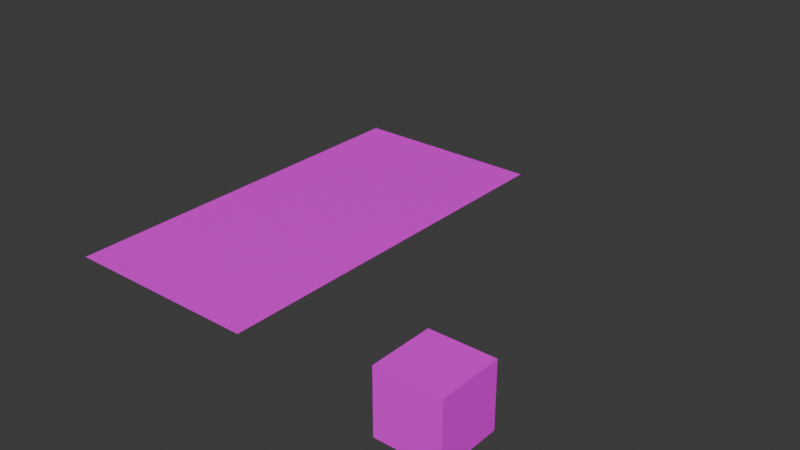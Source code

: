 # Source: Scalable_Attach_Cube.blend  (saved by Blender 4.4.32; exported with 4.5.12 LTS)
import bpy
from mathutils import Matrix  # noqa: F401  (used for matrix-valued properties, if any)

bpy.ops.wm.read_factory_settings(use_empty=True)
scene = bpy.context.scene
scene.name = 'Scene'

# ---- collections
col_collection = bpy.data.collections.new('Collection'); scene.collection.children.link(col_collection)

# ---- images (referenced by path relative to the original .blend; pixels are not part of the script)
import os
ASSET_DIR = os.environ.get("B2B_ASSET_DIR", "")  # directory of the original .blend (textures are referenced by path, not embedded)
HERE = os.path.dirname(os.path.abspath(__file__))  # packed textures are extracted next to this script under _unpacked/

def load_image(name, relpath, width, height, colorspace="sRGB"):
    """Load a texture the original file referenced (path relative to the .blend, or extracted next to this script)."""
    p = next((c for c in (os.path.join(HERE, relpath), os.path.join(ASSET_DIR, relpath)) if relpath and os.path.exists(c)), "")
    if p:
        img = bpy.data.images.load(p, check_existing=True)
        img.name = name
    else:  # same state as the original file: an image datablock whose file is absent (Cycles renders it pink)
        img = bpy.data.images.new(name, width, height)
        img.source = "FILE"
        img.filepath = "//" + (relpath or name)
    img.colorspace_settings.name = colorspace
    return img
img_tex_wall_stone_rustic_01a_diff_png = load_image('Tex_Wall_Stone_Rustic_01A_Diff.png', 'Tex_Wall_Stone_Rustic_01A_Diff.png', 1024, 1024, 'sRGB')
img_tex_wall_stone_rustic_moss_diff_png = load_image('Tex_Wall_Stone_Rustic_Moss_Diff.png', 'Tex_Wall_Stone_Rustic_Moss_Diff.png', 1024, 1024, 'sRGB')
img_tex_castle_modest_wall_stone_moss_01a_diff_png = load_image('Tex_Castle_Modest_Wall_Stone_Moss_01A_Diff.png', 'Tex_Castle_Modest_Wall_Stone_Moss_01A_Diff.png', 1024, 1024, 'sRGB')
img_tex_castle_modest_wall_stone_01a_diff_png = load_image('Tex_Castle_Modest_Wall_Stone_01A_Diff.png', 'Tex_Castle_Modest_Wall_Stone_01A_Diff.png', 1024, 1024, 'sRGB')
img_tex_gen_wall_limebrick_plaster_01a_diff_png = load_image('Tex_Gen_Wall_LimeBrick_Plaster_01A_Diff.png', 'Tex_Gen_Wall_LimeBrick_Plaster_01A_Diff.png', 1024, 1024, 'sRGB')
img_tex_gen_wall_stucco_02a_diff_png = load_image('Tex_Gen_Wall_Stucco_02A_Diff.png', 'Tex_Gen_Wall_Stucco_02A_Diff.png', 1024, 1024, 'sRGB')
img_tex_gen_wall_plaster_01a_diff_png = load_image('Tex_Gen_Wall_Plaster_01A_Diff.png', 'Tex_Gen_Wall_Plaster_01A_Diff.png', 1024, 1024, 'sRGB')
img_tex_gen_wall_woodplanks_01a_diff_png = load_image('Tex_Gen_Wall_WoodPLanks_01A_Diff.png', 'Tex_Gen_Wall_WoodPLanks_01A_Diff.png', 1024, 1024, 'sRGB')

# ---- materials (node trees are filled in below, after node groups)
mat_tex_wall_stone_rustic_01a_diff_png = bpy.data.materials.new('Tex_Wall_Stone_Rustic_01A_Diff.png')
mat_tex_wall_stone_rustic_01a_diff_png.preview_render_type = 'CUBE'
mat_tex_wall_stone_rustic_moss_diff_png = bpy.data.materials.new('Tex_Wall_Stone_Rustic_Moss_Diff.png')
mat_tex_castle_modest_wall_stone_moss_01a_diff_png = bpy.data.materials.new('Tex_Castle_Modest_Wall_Stone_Moss_01A_Diff.png')
mat_tex_castle_modest_wall_stone_01a_diff_png = bpy.data.materials.new('Tex_Castle_Modest_Wall_Stone_01A_Diff.png')
mat_tex_gen_wall_limebrick_plaster_01a_diff_png = bpy.data.materials.new('Tex_Gen_Wall_LimeBrick_Plaster_01A_Diff.png')
mat_tex_gen_wall_stucco_02a_diff_png = bpy.data.materials.new('Tex_Gen_Wall_Stucco_02A_Diff.png')
mat_tex_gen_wall_plaster_01a_diff_png = bpy.data.materials.new('Tex_Gen_Wall_Plaster_01A_Diff.png')
mat_tex_gen_wall_woodplanks_01a_diff_png = bpy.data.materials.new('Tex_Gen_Wall_WoodPLanks_01A_Diff.png')

# ---- material node trees
mat_tex_wall_stone_rustic_01a_diff_png.use_nodes = True; mat_tex_wall_stone_rustic_01a_diff_png.node_tree.nodes.clear()
_N = mat_tex_wall_stone_rustic_01a_diff_png.node_tree.nodes; _L = mat_tex_wall_stone_rustic_01a_diff_png.node_tree.links
n0 = _N.new('ShaderNodeBsdfPrincipled'); n0.name = 'Principled BSDF'; n0.location = (10, 300)
n1 = _N.new('ShaderNodeOutputMaterial'); n1.name = 'Material Output'; n1.location = (300, 300)
n2 = _N.new('ShaderNodeTexImage'); n2.name = 'Image Texture'; n2.location = (-280, 280)
n2.image = img_tex_wall_stone_rustic_01a_diff_png
_L.new(n0.outputs[0], n1.inputs[0])
_L.new(n2.outputs[0], n0.inputs[0])
n1.is_active_output = True
mat_tex_wall_stone_rustic_moss_diff_png.use_nodes = True; mat_tex_wall_stone_rustic_moss_diff_png.node_tree.nodes.clear()
_N = mat_tex_wall_stone_rustic_moss_diff_png.node_tree.nodes; _L = mat_tex_wall_stone_rustic_moss_diff_png.node_tree.links
n0 = _N.new('ShaderNodeBsdfPrincipled'); n0.name = 'Principled BSDF'; n0.location = (10, 300)
n1 = _N.new('ShaderNodeOutputMaterial'); n1.name = 'Material Output'; n1.location = (300, 300)
n2 = _N.new('ShaderNodeTexImage'); n2.name = 'Image Texture'; n2.location = (-280, 280)
n2.image = img_tex_wall_stone_rustic_moss_diff_png
_L.new(n0.outputs[0], n1.inputs[0])
_L.new(n2.outputs[0], n0.inputs[0])
n1.is_active_output = True
mat_tex_castle_modest_wall_stone_moss_01a_diff_png.use_nodes = True; mat_tex_castle_modest_wall_stone_moss_01a_diff_png.node_tree.nodes.clear()
_N = mat_tex_castle_modest_wall_stone_moss_01a_diff_png.node_tree.nodes; _L = mat_tex_castle_modest_wall_stone_moss_01a_diff_png.node_tree.links
n0 = _N.new('ShaderNodeBsdfPrincipled'); n0.name = 'Principled BSDF'; n0.location = (10, 300)
n1 = _N.new('ShaderNodeOutputMaterial'); n1.name = 'Material Output'; n1.location = (300, 300)
n2 = _N.new('ShaderNodeTexImage'); n2.name = 'Image Texture'; n2.location = (-280, 280)
n2.image = img_tex_castle_modest_wall_stone_moss_01a_diff_png
_L.new(n0.outputs[0], n1.inputs[0])
_L.new(n2.outputs[0], n0.inputs[0])
n1.is_active_output = True
mat_tex_castle_modest_wall_stone_01a_diff_png.use_nodes = True; mat_tex_castle_modest_wall_stone_01a_diff_png.node_tree.nodes.clear()
_N = mat_tex_castle_modest_wall_stone_01a_diff_png.node_tree.nodes; _L = mat_tex_castle_modest_wall_stone_01a_diff_png.node_tree.links
n0 = _N.new('ShaderNodeBsdfPrincipled'); n0.name = 'Principled BSDF'; n0.location = (10, 300)
n1 = _N.new('ShaderNodeOutputMaterial'); n1.name = 'Material Output'; n1.location = (300, 300)
n2 = _N.new('ShaderNodeTexImage'); n2.name = 'Image Texture'; n2.location = (-280, 280)
n2.image = img_tex_castle_modest_wall_stone_01a_diff_png
_L.new(n0.outputs[0], n1.inputs[0])
_L.new(n2.outputs[0], n0.inputs[0])
n1.is_active_output = True
mat_tex_gen_wall_limebrick_plaster_01a_diff_png.use_nodes = True; mat_tex_gen_wall_limebrick_plaster_01a_diff_png.node_tree.nodes.clear()
_N = mat_tex_gen_wall_limebrick_plaster_01a_diff_png.node_tree.nodes; _L = mat_tex_gen_wall_limebrick_plaster_01a_diff_png.node_tree.links
n0 = _N.new('ShaderNodeBsdfPrincipled'); n0.name = 'Principled BSDF'; n0.location = (10, 300)
n1 = _N.new('ShaderNodeOutputMaterial'); n1.name = 'Material Output'; n1.location = (300, 300)
n2 = _N.new('ShaderNodeTexImage'); n2.name = 'Image Texture'; n2.location = (-280, 280)
n2.image = img_tex_gen_wall_limebrick_plaster_01a_diff_png
_L.new(n0.outputs[0], n1.inputs[0])
_L.new(n2.outputs[0], n0.inputs[0])
n1.is_active_output = True
mat_tex_gen_wall_stucco_02a_diff_png.use_nodes = True; mat_tex_gen_wall_stucco_02a_diff_png.node_tree.nodes.clear()
_N = mat_tex_gen_wall_stucco_02a_diff_png.node_tree.nodes; _L = mat_tex_gen_wall_stucco_02a_diff_png.node_tree.links
n0 = _N.new('ShaderNodeBsdfPrincipled'); n0.name = 'Principled BSDF'; n0.location = (10, 300)
n1 = _N.new('ShaderNodeOutputMaterial'); n1.name = 'Material Output'; n1.location = (300, 300)
n2 = _N.new('ShaderNodeTexImage'); n2.name = 'Image Texture'; n2.location = (-280, 280)
n2.image = img_tex_gen_wall_stucco_02a_diff_png
_L.new(n0.outputs[0], n1.inputs[0])
_L.new(n2.outputs[0], n0.inputs[0])
n1.is_active_output = True
mat_tex_gen_wall_plaster_01a_diff_png.use_nodes = True; mat_tex_gen_wall_plaster_01a_diff_png.node_tree.nodes.clear()
_N = mat_tex_gen_wall_plaster_01a_diff_png.node_tree.nodes; _L = mat_tex_gen_wall_plaster_01a_diff_png.node_tree.links
n0 = _N.new('ShaderNodeBsdfPrincipled'); n0.name = 'Principled BSDF'; n0.location = (10, 300)
n1 = _N.new('ShaderNodeOutputMaterial'); n1.name = 'Material Output'; n1.location = (300, 300)
n2 = _N.new('ShaderNodeTexImage'); n2.name = 'Image Texture'; n2.location = (-280, 280)
n2.image = img_tex_gen_wall_plaster_01a_diff_png
_L.new(n0.outputs[0], n1.inputs[0])
_L.new(n2.outputs[0], n0.inputs[0])
n1.is_active_output = True
mat_tex_gen_wall_woodplanks_01a_diff_png.use_nodes = True; mat_tex_gen_wall_woodplanks_01a_diff_png.node_tree.nodes.clear()
_N = mat_tex_gen_wall_woodplanks_01a_diff_png.node_tree.nodes; _L = mat_tex_gen_wall_woodplanks_01a_diff_png.node_tree.links
n0 = _N.new('ShaderNodeBsdfPrincipled'); n0.name = 'Principled BSDF'; n0.location = (10, 300)
n1 = _N.new('ShaderNodeOutputMaterial'); n1.name = 'Material Output'; n1.location = (300, 300)
n2 = _N.new('ShaderNodeTexImage'); n2.name = 'Image Texture'; n2.location = (-280, 280)
n2.image = img_tex_gen_wall_woodplanks_01a_diff_png
_L.new(n0.outputs[0], n1.inputs[0])
_L.new(n2.outputs[0], n0.inputs[0])
n1.is_active_output = True

# ---- world
world_world = bpy.data.worlds.new('World'); scene.world = world_world
world_world.use_nodes = True; world_world.node_tree.nodes.clear()
_N = world_world.node_tree.nodes; _L = world_world.node_tree.links
n0 = _N.new('ShaderNodeOutputWorld'); n0.name = 'World Output'; n0.location = (300, 300)
n1 = _N.new('ShaderNodeBackground'); n1.name = 'Background'; n1.location = (10, 300)
n1.inputs[0].default_value = (0.05088, 0.05088, 0.05088, 1.0)
_L.new(n1.outputs[0], n0.inputs[0])
n0.is_active_output = True
world_world.color = (0.05088, 0.05088, 0.05088)
world_world.sun_shadow_jitter_overblur = 0.0

# ---- meshes
me_cube_001 = bpy.data.meshes.new('Cube.001')
me_cube_001.from_pydata([(-0.15, -0.15, 0.0), (-0.15, -0.15, 0.3), (-0.15, 0.15, 0.0), (-0.15, 0.15, 0.3), (0.15, -0.15, 0.0), (0.15, -0.15, 0.3), (0.15, 0.15, 0.0), (0.15, 0.15, 0.3)], [], [(0, 1, 3, 2), (2, 3, 7, 6), (6, 7, 5, 4), (4, 5, 1, 0), (2, 6, 4, 0), (7, 3, 1, 5)])
_uv = me_cube_001.uv_layers.new(name='UVMap')
_uv.uv.foreach_set('vector', [0.6647, 0.3314, 0.3353, 0.3314, 0.3353, 0.001976, 0.6647, 0.001976, 0.6647, 0.6647, 0.3353, 0.6647, 0.3353, 0.3353, 0.6647, 0.3353, 0.998, 0.3314, 0.6686, 0.3314, 0.6686, 0.001976, 0.998, 0.001976, 0.998, 0.6647, 0.6686, 0.6647, 0.6686, 0.3353, 0.998, 0.3353, 0.3314, 0.001976, 0.3314, 0.3314, 0.001976, 0.3314, 0.001976, 0.001976, 0.3314, 0.3353, 0.3314, 0.6647, 0.001976, 0.6647, 0.001976, 0.3353])
me_cube_001.materials.append(mat_tex_wall_stone_rustic_01a_diff_png)
me_cube_001.update()
me_plane = bpy.data.meshes.new('Plane')
me_plane.from_pydata([(-0.25, -0.25, 0.0), (0.25, -0.25, 0.0), (-0.25, 0.25, 0.0), (0.25, 0.25, 0.0)], [], [(0, 1, 3, 2)])
_uv = me_plane.uv_layers.new(name='UVMap')
_uv.uv.foreach_set('vector', [0.0, 0.0, 1.0, 0.0, 1.0, 1.0, 0.0, 1.0])
me_plane.materials.append(mat_tex_wall_stone_rustic_moss_diff_png)
me_plane.update()
me_plane_001 = bpy.data.meshes.new('Plane.001')
me_plane_001.from_pydata([(-0.25, -0.25, 0.0), (0.25, -0.25, 0.0), (-0.25, 0.25, 0.0), (0.25, 0.25, 0.0)], [], [(0, 1, 3, 2)])
_uv = me_plane_001.uv_layers.new(name='UVMap')
_uv.uv.foreach_set('vector', [0.0, 0.0, 1.0, 0.0, 1.0, 1.0, 0.0, 1.0])
me_plane_001.materials.append(mat_tex_castle_modest_wall_stone_moss_01a_diff_png)
me_plane_001.update()
me_plane_002 = bpy.data.meshes.new('Plane.002')
me_plane_002.from_pydata([(-0.25, -0.25, 0.0), (0.25, -0.25, 0.0), (-0.25, 0.25, 0.0), (0.25, 0.25, 0.0)], [], [(0, 1, 3, 2)])
_uv = me_plane_002.uv_layers.new(name='UVMap')
_uv.uv.foreach_set('vector', [0.0, 0.0, 1.0, 0.0, 1.0, 1.0, 0.0, 1.0])
me_plane_002.materials.append(mat_tex_wall_stone_rustic_01a_diff_png)
me_plane_002.update()
me_plane_003 = bpy.data.meshes.new('Plane.003')
me_plane_003.from_pydata([(-0.25, -0.25, 0.0), (0.25, -0.25, 0.0), (-0.25, 0.25, 0.0), (0.25, 0.25, 0.0)], [], [(0, 1, 3, 2)])
_uv = me_plane_003.uv_layers.new(name='UVMap')
_uv.uv.foreach_set('vector', [0.0, 0.0, 1.0, 0.0, 1.0, 1.0, 0.0, 1.0])
me_plane_003.materials.append(mat_tex_castle_modest_wall_stone_01a_diff_png)
me_plane_003.update()
me_plane_004 = bpy.data.meshes.new('Plane.004')
me_plane_004.from_pydata([(-0.25, -0.25, 0.0), (0.25, -0.25, 0.0), (-0.25, 0.25, 0.0), (0.25, 0.25, 0.0)], [], [(0, 1, 3, 2)])
_uv = me_plane_004.uv_layers.new(name='UVMap')
_uv.uv.foreach_set('vector', [0.0, 0.0, 1.0, 0.0, 1.0, 1.0, 0.0, 1.0])
me_plane_004.materials.append(mat_tex_gen_wall_limebrick_plaster_01a_diff_png)
me_plane_004.update()
me_plane_005 = bpy.data.meshes.new('Plane.005')
me_plane_005.from_pydata([(-0.25, -0.25, 0.0), (0.25, -0.25, 0.0), (-0.25, 0.25, 0.0), (0.25, 0.25, 0.0)], [], [(0, 1, 3, 2)])
_uv = me_plane_005.uv_layers.new(name='UVMap')
_uv.uv.foreach_set('vector', [0.0, 0.0, 1.0, 0.0, 1.0, 1.0, 0.0, 1.0])
me_plane_005.materials.append(mat_tex_gen_wall_stucco_02a_diff_png)
me_plane_005.update()
me_plane_006 = bpy.data.meshes.new('Plane.006')
me_plane_006.from_pydata([(-0.25, -0.25, 0.0), (0.25, -0.25, 0.0), (-0.25, 0.25, 0.0), (0.25, 0.25, 0.0)], [], [(0, 1, 3, 2)])
_uv = me_plane_006.uv_layers.new(name='UVMap')
_uv.uv.foreach_set('vector', [0.0, 0.0, 1.0, 0.0, 1.0, 1.0, 0.0, 1.0])
me_plane_006.materials.append(mat_tex_gen_wall_plaster_01a_diff_png)
me_plane_006.update()
me_plane_007 = bpy.data.meshes.new('Plane.007')
me_plane_007.from_pydata([(-0.25, -0.25, 0.0), (0.25, -0.25, 0.0), (-0.25, 0.25, 0.0), (0.25, 0.25, 0.0)], [], [(0, 1, 3, 2)])
_uv = me_plane_007.uv_layers.new(name='UVMap')
_uv.uv.foreach_set('vector', [0.0, 0.0, 1.0, 0.0, 1.0, 1.0, 0.0, 1.0])
me_plane_007.materials.append(mat_tex_gen_wall_woodplanks_01a_diff_png)
me_plane_007.update()

# ---- objects
ob_root_part = bpy.data.objects.new('Root_Part', None)
ob_attach_bottom = bpy.data.objects.new('Attach_Bottom', None)
ob_attach_top = bpy.data.objects.new('Attach_Top', None)
ob_tiling_part = bpy.data.objects.new('Tiling_Part', None)
ob_attach_top_002 = bpy.data.objects.new('Attach_Top.002', None)
ob_attach_bottom_002 = bpy.data.objects.new('Attach_Bottom.002', None)
ob_top_part = bpy.data.objects.new('Top_Part', None)
ob_attach_minor_vines = bpy.data.objects.new('Attach_Minor_Vines', None)
ob_attach_bottom_003 = bpy.data.objects.new('Attach_Bottom.003', None)
ob_attach_major = bpy.data.objects.new('Attach_Major', None)
ob_attach_top_minor_dormer_chimney = bpy.data.objects.new('Attach_Top_Minor_Dormer_Chimney', None)
ob_attach_minor_vines_001 = bpy.data.objects.new('Attach_Minor_Vines.001', None)
ob_attach_minor_vines_002 = bpy.data.objects.new('Attach_Minor_Vines.002', None)
ob_attach_minor_vines_003 = bpy.data.objects.new('Attach_Minor_Vines.003', None)
ob_cube = bpy.data.objects.new('Cube', me_cube_001)
ob_dummy_texture_01 = bpy.data.objects.new('Dummy_Texture_01', me_plane)
ob_dummy_texture_02 = bpy.data.objects.new('Dummy_Texture_02', me_plane_001)
ob_dummy_texture_03 = bpy.data.objects.new('Dummy_Texture_03', me_plane_002)
ob_dummy_texture_04 = bpy.data.objects.new('Dummy_Texture_04', me_plane_003)
ob_dummy_texture_05 = bpy.data.objects.new('Dummy_Texture_05', me_plane_004)
ob_dummy_texture_06 = bpy.data.objects.new('Dummy_Texture_06', me_plane_005)
ob_dummy_texture_07 = bpy.data.objects.new('Dummy_Texture_07', me_plane_006)
ob_dummy_texture_08 = bpy.data.objects.new('Dummy_Texture_08', me_plane_007)
ob_attach_minor_center = bpy.data.objects.new('Attach_Minor_Center', None)

# ---- transforms, parenting, visibility, modifiers, constraints
ob_root_part.location = (0.0, 8.0, 0.0)
ob_root_part.empty_display_type = 'ARROWS'
ob_attach_bottom.parent = ob_root_part
ob_attach_bottom.location = (0.0, 0.0, 0.0)
ob_attach_bottom.rotation_euler = (-0.0, 1.571, 0.0)
ob_attach_bottom.empty_display_type = 'ARROWS'
ob_attach_bottom.empty_display_size = 0.5
ob_attach_top.parent = ob_root_part
ob_attach_top.location = (0.0, 0.0, 0.1)
ob_attach_top.rotation_euler = (-3.142, -1.571, 0.0)
ob_attach_top.empty_display_type = 'ARROWS'
ob_attach_top.empty_display_size = 0.5
ob_tiling_part.location = (0.0, 4.0, 0.0)
ob_tiling_part.empty_display_type = 'ARROWS'
ob_attach_top_002.parent = ob_tiling_part
ob_attach_top_002.location = (0.0, 0.0, 0.1)
ob_attach_top_002.rotation_euler = (-3.142, -1.571, 0.0)
ob_attach_top_002.empty_display_type = 'ARROWS'
ob_attach_top_002.empty_display_size = 0.5
ob_attach_bottom_002.parent = ob_tiling_part
ob_attach_bottom_002.location = (0.0, 0.0, 0.0)
ob_attach_bottom_002.rotation_euler = (-0.0, 1.571, 0.0)
ob_attach_bottom_002.empty_display_type = 'ARROWS'
ob_attach_bottom_002.empty_display_size = 0.5
ob_top_part.location = (0.0, 0.0, 0.0)
ob_top_part.empty_display_type = 'ARROWS'
ob_attach_minor_vines.parent = ob_top_part
ob_attach_minor_vines.location = (0.16, 0.0, 0.15)
ob_attach_minor_vines.empty_display_type = 'ARROWS'
ob_attach_minor_vines.empty_display_size = 0.2
ob_attach_bottom_003.parent = ob_top_part
ob_attach_bottom_003.location = (0.0, 0.0, 0.0)
ob_attach_bottom_003.rotation_euler = (-0.0, 1.571, 0.0)
ob_attach_bottom_003.empty_display_type = 'ARROWS'
ob_attach_bottom_003.empty_display_size = 0.5
ob_attach_major.parent = ob_root_part
ob_attach_major.location = (0.0, 0.0, 0.0)
ob_attach_major.empty_display_type = 'ARROWS'
ob_attach_major.empty_display_size = 0.2
ob_attach_top_minor_dormer_chimney.parent = ob_top_part
ob_attach_top_minor_dormer_chimney.location = (0.0, 0.0, 0.3)
ob_attach_top_minor_dormer_chimney.rotation_euler = (3.142, -1.571, 0.0)
ob_attach_top_minor_dormer_chimney.empty_display_type = 'ARROWS'
ob_attach_top_minor_dormer_chimney.empty_display_size = 0.2
ob_attach_minor_vines_001.parent = ob_top_part
ob_attach_minor_vines_001.location = (-0.16, 0.0, 0.15)
ob_attach_minor_vines_001.rotation_euler = (0.0, 0.0, 3.142)
ob_attach_minor_vines_001.empty_display_type = 'ARROWS'
ob_attach_minor_vines_001.empty_display_size = 0.2
ob_attach_minor_vines_002.parent = ob_top_part
ob_attach_minor_vines_002.location = (0.0, 0.16, 0.15)
ob_attach_minor_vines_002.rotation_euler = (0.0, -0.0, 1.571)
ob_attach_minor_vines_002.empty_display_type = 'ARROWS'
ob_attach_minor_vines_002.empty_display_size = 0.2
ob_attach_minor_vines_003.parent = ob_top_part
ob_attach_minor_vines_003.location = (0.0, -0.16, 0.15)
ob_attach_minor_vines_003.rotation_euler = (0.0, 0.0, -1.571)
ob_attach_minor_vines_003.empty_display_type = 'ARROWS'
ob_attach_minor_vines_003.empty_display_size = 0.2
ob_cube.parent = ob_top_part
ob_cube.location = (0.0, 0.0, 0.0)
ob_dummy_texture_01.location = (-1.25, 0.25, 0.0)
ob_dummy_texture_02.location = (-1.25, 0.75, 0.0)
ob_dummy_texture_03.location = (-1.75, 0.25, 0.0)
ob_dummy_texture_04.location = (-1.75, 0.75, 0.0)
ob_dummy_texture_05.location = (-1.25, 1.25, 0.0)
ob_dummy_texture_06.location = (-1.75, 1.75, 0.0)
ob_dummy_texture_07.location = (-1.75, 1.25, 0.0)
ob_dummy_texture_08.location = (-1.25, 1.75, 0.0)
ob_attach_minor_center.parent = ob_top_part
ob_attach_minor_center.location = (0.0, 0.0, 0.46)
ob_attach_minor_center.empty_display_type = 'ARROWS'
ob_attach_minor_center.empty_display_size = 0.2

# ---- collection membership
col_collection.objects.link(ob_root_part)
col_collection.objects.link(ob_attach_bottom)
col_collection.objects.link(ob_attach_top)
col_collection.objects.link(ob_tiling_part)
col_collection.objects.link(ob_attach_top_002)
col_collection.objects.link(ob_attach_bottom_002)
col_collection.objects.link(ob_top_part)
col_collection.objects.link(ob_attach_minor_vines)
col_collection.objects.link(ob_attach_bottom_003)
col_collection.objects.link(ob_attach_major)
col_collection.objects.link(ob_attach_top_minor_dormer_chimney)
col_collection.objects.link(ob_attach_minor_vines_001)
col_collection.objects.link(ob_attach_minor_vines_002)
col_collection.objects.link(ob_attach_minor_vines_003)
col_collection.objects.link(ob_cube)
col_collection.objects.link(ob_dummy_texture_01)
col_collection.objects.link(ob_dummy_texture_02)
col_collection.objects.link(ob_dummy_texture_03)
col_collection.objects.link(ob_dummy_texture_04)
col_collection.objects.link(ob_dummy_texture_05)
col_collection.objects.link(ob_dummy_texture_06)
col_collection.objects.link(ob_dummy_texture_07)
col_collection.objects.link(ob_dummy_texture_08)
col_collection.objects.link(ob_attach_minor_center)

# ---- scene / render settings (as saved in the file)
scene.frame_start = 1; scene.frame_end = 250; scene.frame_set(1)
scene.render.engine = 'CYCLES'
bpy.context.view_layer.update()

# ---- added for rendering (the .blend has no active camera and no usable light): camera, sun
cam_auto = bpy.data.cameras.new('AutoCamera')
cam_auto.lens = 50.0
cam_auto.sensor_width = 36.0
cam_auto.clip_end = 1000.0
ob_auto_camera = bpy.data.objects.new('AutoCamera', cam_auto)
scene.collection.objects.link(ob_auto_camera)
ob_auto_camera.location = (1.90186, -2.46723, 2.41149)
ob_auto_camera.rotation_euler = (1.09748, -7.21219e-08, 0.694738)
scene.camera = ob_auto_camera
light_auto_sun = bpy.data.lights.new('AutoSun', 'SUN')
light_auto_sun.energy = 3.0
light_auto_sun.angle = 0.0523599
ob_auto_sun = bpy.data.objects.new('AutoSun', light_auto_sun)
scene.collection.objects.link(ob_auto_sun)
ob_auto_sun.rotation_euler = (0.872665, 0.174533, 0.523599)
bpy.context.view_layer.update()
